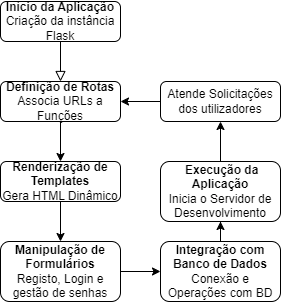

The diagram above was exported from draw.io. Its source (the exported page's mxGraphModel, read from the mxfile embedded in the PNG):
<mxGraphModel dx="1154" dy="513" grid="1" gridSize="10" guides="1" tooltips="1" connect="1" arrows="1" fold="1" page="1" pageScale="1" pageWidth="827" pageHeight="1169" math="0" shadow="0">
  <root>
    <mxCell id="WIyWlLk6GJQsqaUBKTNV-0" />
    <mxCell id="WIyWlLk6GJQsqaUBKTNV-1" parent="WIyWlLk6GJQsqaUBKTNV-0" />
    <mxCell id="WIyWlLk6GJQsqaUBKTNV-2" value="" style="rounded=0;html=1;jettySize=auto;orthogonalLoop=1;fontSize=11;endArrow=block;endFill=0;endSize=8;strokeWidth=1;shadow=0;labelBackgroundColor=none;edgeStyle=orthogonalEdgeStyle;entryX=0.5;entryY=0;entryDx=0;entryDy=0;" parent="WIyWlLk6GJQsqaUBKTNV-1" source="WIyWlLk6GJQsqaUBKTNV-3" target="WIyWlLk6GJQsqaUBKTNV-7" edge="1">
      <mxGeometry relative="1" as="geometry">
        <mxPoint x="219.9999999999999" y="170" as="targetPoint" />
      </mxGeometry>
    </mxCell>
    <mxCell id="WIyWlLk6GJQsqaUBKTNV-3" value="&lt;b&gt;Início da Aplicação &lt;/b&gt;Criação da instância Flask " style="rounded=1;whiteSpace=wrap;html=1;fontSize=12;glass=0;strokeWidth=1;shadow=0;" parent="WIyWlLk6GJQsqaUBKTNV-1" vertex="1">
      <mxGeometry x="160" y="80" width="120" height="40" as="geometry" />
    </mxCell>
    <mxCell id="plmv2bfMAWIJwhPHAAyJ-4" value="" style="edgeStyle=orthogonalEdgeStyle;rounded=0;orthogonalLoop=1;jettySize=auto;html=1;" edge="1" parent="WIyWlLk6GJQsqaUBKTNV-1" source="WIyWlLk6GJQsqaUBKTNV-7" target="WIyWlLk6GJQsqaUBKTNV-12">
      <mxGeometry relative="1" as="geometry" />
    </mxCell>
    <mxCell id="WIyWlLk6GJQsqaUBKTNV-7" value="&lt;b&gt; Definição de Rotas&lt;/b&gt; Associa URLs a Funções" style="rounded=1;whiteSpace=wrap;html=1;fontSize=12;glass=0;strokeWidth=1;shadow=0;" parent="WIyWlLk6GJQsqaUBKTNV-1" vertex="1">
      <mxGeometry x="160" y="160" width="120" height="40" as="geometry" />
    </mxCell>
    <mxCell id="plmv2bfMAWIJwhPHAAyJ-6" value="" style="edgeStyle=orthogonalEdgeStyle;rounded=0;orthogonalLoop=1;jettySize=auto;html=1;" edge="1" parent="WIyWlLk6GJQsqaUBKTNV-1" source="WIyWlLk6GJQsqaUBKTNV-11" target="plmv2bfMAWIJwhPHAAyJ-1">
      <mxGeometry relative="1" as="geometry" />
    </mxCell>
    <mxCell id="WIyWlLk6GJQsqaUBKTNV-11" value="&lt;b&gt;Manipulação de Formulários&lt;/b&gt;&lt;div&gt;Registo, Login e gestão de senhas                   &lt;/div&gt;" style="rounded=1;whiteSpace=wrap;html=1;fontSize=12;glass=0;strokeWidth=1;shadow=0;" parent="WIyWlLk6GJQsqaUBKTNV-1" vertex="1">
      <mxGeometry x="160" y="320" width="120" height="60" as="geometry" />
    </mxCell>
    <mxCell id="plmv2bfMAWIJwhPHAAyJ-5" value="" style="edgeStyle=orthogonalEdgeStyle;rounded=0;orthogonalLoop=1;jettySize=auto;html=1;" edge="1" parent="WIyWlLk6GJQsqaUBKTNV-1" source="WIyWlLk6GJQsqaUBKTNV-12" target="WIyWlLk6GJQsqaUBKTNV-11">
      <mxGeometry relative="1" as="geometry" />
    </mxCell>
    <mxCell id="WIyWlLk6GJQsqaUBKTNV-12" value="&lt;b&gt; Renderização de Templates&lt;/b&gt;&lt;div&gt;Gera HTML Dinâmico &lt;/div&gt;" style="rounded=1;whiteSpace=wrap;html=1;fontSize=12;glass=0;strokeWidth=1;shadow=0;" parent="WIyWlLk6GJQsqaUBKTNV-1" vertex="1">
      <mxGeometry x="160" y="240" width="120" height="40" as="geometry" />
    </mxCell>
    <mxCell id="plmv2bfMAWIJwhPHAAyJ-7" value="" style="edgeStyle=orthogonalEdgeStyle;rounded=0;orthogonalLoop=1;jettySize=auto;html=1;" edge="1" parent="WIyWlLk6GJQsqaUBKTNV-1" source="plmv2bfMAWIJwhPHAAyJ-1" target="plmv2bfMAWIJwhPHAAyJ-3">
      <mxGeometry relative="1" as="geometry" />
    </mxCell>
    <mxCell id="plmv2bfMAWIJwhPHAAyJ-1" value="&lt;b&gt;Integração com Banco de Dados&lt;/b&gt; Conexão e Operações com BD" style="rounded=1;whiteSpace=wrap;html=1;fontSize=12;glass=0;strokeWidth=1;shadow=0;" vertex="1" parent="WIyWlLk6GJQsqaUBKTNV-1">
      <mxGeometry x="320" y="320" width="120" height="60" as="geometry" />
    </mxCell>
    <mxCell id="plmv2bfMAWIJwhPHAAyJ-10" value="" style="edgeStyle=orthogonalEdgeStyle;rounded=0;orthogonalLoop=1;jettySize=auto;html=1;" edge="1" parent="WIyWlLk6GJQsqaUBKTNV-1" source="plmv2bfMAWIJwhPHAAyJ-2" target="WIyWlLk6GJQsqaUBKTNV-7">
      <mxGeometry relative="1" as="geometry" />
    </mxCell>
    <mxCell id="plmv2bfMAWIJwhPHAAyJ-2" value="Atende Solicitações dos utilizadores" style="rounded=1;whiteSpace=wrap;html=1;fontSize=12;glass=0;strokeWidth=1;shadow=0;" vertex="1" parent="WIyWlLk6GJQsqaUBKTNV-1">
      <mxGeometry x="320" y="160" width="120" height="40" as="geometry" />
    </mxCell>
    <mxCell id="plmv2bfMAWIJwhPHAAyJ-8" value="" style="edgeStyle=orthogonalEdgeStyle;rounded=0;orthogonalLoop=1;jettySize=auto;html=1;" edge="1" parent="WIyWlLk6GJQsqaUBKTNV-1" source="plmv2bfMAWIJwhPHAAyJ-3" target="plmv2bfMAWIJwhPHAAyJ-2">
      <mxGeometry relative="1" as="geometry" />
    </mxCell>
    <mxCell id="plmv2bfMAWIJwhPHAAyJ-3" value="&lt;b&gt;&amp;nbsp;Execução da Aplicação&lt;/b&gt;&lt;div&gt;Inicia o Servidor de Desenvolvimento&lt;br&gt;&lt;/div&gt;" style="rounded=1;whiteSpace=wrap;html=1;fontSize=12;glass=0;strokeWidth=1;shadow=0;" vertex="1" parent="WIyWlLk6GJQsqaUBKTNV-1">
      <mxGeometry x="320" y="240" width="120" height="60" as="geometry" />
    </mxCell>
  </root>
</mxGraphModel>